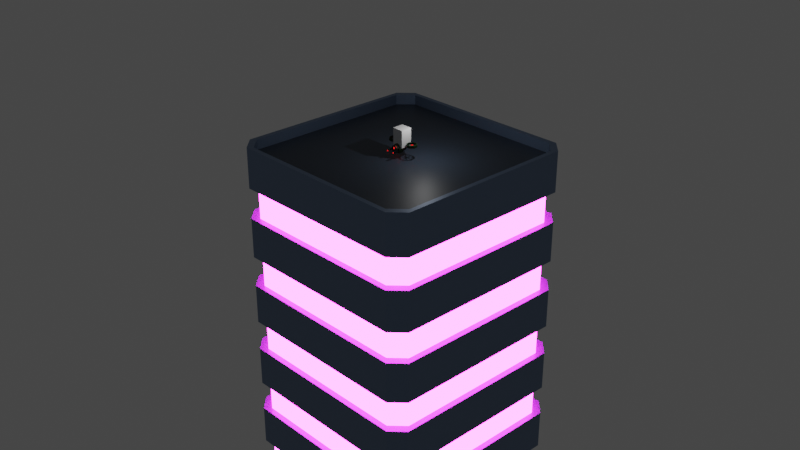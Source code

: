 # Source: test.blend  (saved by Blender 2.91.10; exported with 4.5.12 LTS)
import bpy
from mathutils import Matrix  # noqa: F401  (used for matrix-valued properties, if any)

bpy.ops.wm.read_factory_settings(use_empty=True)
scene = bpy.context.scene
scene.name = 'Scene'

# ---- collections
col_collection = bpy.data.collections.new('Collection'); scene.collection.children.link(col_collection)

# ---- materials (node trees are filled in below, after node groups)
mat_material = bpy.data.materials.new('Material')
mat_material.alpha_threshold = 0.0
mat_material.use_transparent_shadow = False
mat_material.line_color = (0.0, 0.0, 0.0, 1.0)
mat_stone = bpy.data.materials.new('Stone')
mat_stone.use_transparent_shadow = False
mat_glass = bpy.data.materials.new('Glass')
mat_glass.use_transparent_shadow = False
mat_roof = bpy.data.materials.new('Roof')
mat_roof.use_transparent_shadow = False
mat_droneglow = bpy.data.materials.new('DroneGlow')
mat_droneglow.use_transparent_shadow = False
mat_dronemetal = bpy.data.materials.new('DroneMetal')
mat_dronemetal.use_transparent_shadow = False
mat_dronemetalb = bpy.data.materials.new('DroneMetalB')
mat_dronemetalb.use_transparent_shadow = False
mat_dronegunmetal = bpy.data.materials.new('DroneGunMetal')
mat_dronegunmetal.use_transparent_shadow = False

# ---- material node trees
mat_material.use_nodes = True; mat_material.node_tree.nodes.clear()
_N = mat_material.node_tree.nodes; _L = mat_material.node_tree.links
n0 = _N.new('ShaderNodeOutputMaterial'); n0.name = 'Material Output'; n0.location = (300, 300)
n1 = _N.new('ShaderNodeBsdfPrincipled'); n1.name = 'Principled BSDF'; n1.location = (10, 300)
n1.distribution = 'GGX'
n1.subsurface_method = 'BURLEY'
n1.inputs[2].default_value = 0.4
n1.inputs[3].default_value = 1.45
n1.inputs[27].default_value = (0.0, 0.0, 0.0, 1.0)
n1.inputs[28].default_value = 1.0
_L.new(n1.outputs[0], n0.inputs[0])
n0.is_active_output = True
mat_stone.use_nodes = True; mat_stone.node_tree.nodes.clear()
_N = mat_stone.node_tree.nodes; _L = mat_stone.node_tree.links
n0 = _N.new('ShaderNodeBsdfPrincipled'); n0.name = 'Principled BSDF'; n0.location = (10, 300)
n0.distribution = 'GGX'
n0.subsurface_method = 'BURLEY'
n0.inputs[0].default_value = (0.1949, 0.2716, 0.4046, 1.0)
n0.inputs[1].default_value = 0.608
n0.inputs[2].default_value = 0.4899
n0.inputs[3].default_value = 1.45
n0.inputs[13].default_value = 0.5101
n0.inputs[27].default_value = (0.0, 0.0, 0.0, 1.0)
n0.inputs[28].default_value = 1.0
n1 = _N.new('ShaderNodeOutputMaterial'); n1.name = 'Material Output'; n1.location = (300, 300)
_L.new(n0.outputs[0], n1.inputs[0])
n1.is_active_output = True
mat_glass.use_nodes = True; mat_glass.node_tree.nodes.clear()
_N = mat_glass.node_tree.nodes; _L = mat_glass.node_tree.links
n0 = _N.new('ShaderNodeBsdfPrincipled'); n0.name = 'Principled BSDF'; n0.location = (10, 300)
n0.distribution = 'GGX'
n0.subsurface_method = 'BURLEY'
n0.inputs[0].default_value = (0.8, 0.002369, 0.3292, 1.0)
n0.inputs[1].default_value = 0.5025
n0.inputs[2].default_value = 0.2588
n0.inputs[3].default_value = 1.45
n0.inputs[27].default_value = (0.7991, 0.02252, 0.6255, 1.0)
n0.inputs[28].default_value = 39.8
n1 = _N.new('ShaderNodeOutputMaterial'); n1.name = 'Material Output'; n1.location = (300, 300)
_L.new(n0.outputs[0], n1.inputs[0])
n1.is_active_output = True
mat_roof.use_nodes = True; mat_roof.node_tree.nodes.clear()
_N = mat_roof.node_tree.nodes; _L = mat_roof.node_tree.links
n0 = _N.new('ShaderNodeBsdfPrincipled'); n0.name = 'Principled BSDF'; n0.location = (10, 300)
n0.distribution = 'GGX'
n0.subsurface_method = 'BURLEY'
n0.inputs[0].default_value = (0.03339, 0.04904, 0.07439, 1.0)
n0.inputs[3].default_value = 1.45
n0.inputs[27].default_value = (0.0, 0.0, 0.0, 1.0)
n0.inputs[28].default_value = 1.0
n1 = _N.new('ShaderNodeOutputMaterial'); n1.name = 'Material Output'; n1.location = (300, 300)
_L.new(n0.outputs[0], n1.inputs[0])
n1.is_active_output = True
mat_droneglow.use_nodes = True; mat_droneglow.node_tree.nodes.clear()
_N = mat_droneglow.node_tree.nodes; _L = mat_droneglow.node_tree.links
n0 = _N.new('ShaderNodeBsdfPrincipled'); n0.name = 'Principled BSDF'; n0.location = (10, 300)
n0.distribution = 'GGX'
n0.subsurface_method = 'BURLEY'
n0.inputs[0].default_value = (0.5711, 0.009134, 0.009134, 1.0)
n0.inputs[3].default_value = 1.45
n0.inputs[27].default_value = (0.5725, 0.009234, 0.009234, 1.0)
n0.inputs[28].default_value = 2.6
n1 = _N.new('ShaderNodeOutputMaterial'); n1.name = 'Material Output'; n1.location = (300, 300)
_L.new(n0.outputs[0], n1.inputs[0])
n1.is_active_output = True
mat_dronemetal.use_nodes = True; mat_dronemetal.node_tree.nodes.clear()
_N = mat_dronemetal.node_tree.nodes; _L = mat_dronemetal.node_tree.links
n0 = _N.new('ShaderNodeBsdfPrincipled'); n0.name = 'Principled BSDF'; n0.location = (10, 300)
n0.distribution = 'GGX'
n0.subsurface_method = 'BURLEY'
n0.inputs[0].default_value = (0.01402, 0.03136, 0.01346, 1.0)
n0.inputs[2].default_value = 0.9095
n0.inputs[3].default_value = 1.45
n0.inputs[13].default_value = 0.0
n0.inputs[19].default_value = 0.1784
n0.inputs[27].default_value = (0.0, 0.0, 0.0, 1.0)
n0.inputs[28].default_value = 1.0
n1 = _N.new('ShaderNodeOutputMaterial'); n1.name = 'Material Output'; n1.location = (300, 300)
_L.new(n0.outputs[0], n1.inputs[0])
n1.is_active_output = True
mat_dronemetalb.use_nodes = True; mat_dronemetalb.node_tree.nodes.clear()
_N = mat_dronemetalb.node_tree.nodes; _L = mat_dronemetalb.node_tree.links
n0 = _N.new('ShaderNodeBsdfPrincipled'); n0.name = 'Principled BSDF'; n0.location = (10, 300)
n0.distribution = 'GGX'
n0.subsurface_method = 'BURLEY'
n0.inputs[0].default_value = (0.09647, 0.1217, 0.08814, 1.0)
n0.inputs[2].default_value = 0.9322
n0.inputs[3].default_value = 1.45
n0.inputs[13].default_value = 0.0
n0.inputs[27].default_value = (0.0, 0.0, 0.0, 1.0)
n0.inputs[28].default_value = 1.0
n1 = _N.new('ShaderNodeOutputMaterial'); n1.name = 'Material Output'; n1.location = (300, 300)
_L.new(n0.outputs[0], n1.inputs[0])
n1.is_active_output = True
mat_dronegunmetal.use_nodes = True; mat_dronegunmetal.node_tree.nodes.clear()
_N = mat_dronegunmetal.node_tree.nodes; _L = mat_dronegunmetal.node_tree.links
n0 = _N.new('ShaderNodeBsdfPrincipled'); n0.name = 'Principled BSDF'; n0.location = (10, 300)
n0.distribution = 'GGX'
n0.subsurface_method = 'BURLEY'
n0.inputs[0].default_value = (0.05323, 0.05323, 0.05323, 1.0)
n0.inputs[1].default_value = 0.8844
n0.inputs[2].default_value = 0.1432
n0.inputs[3].default_value = 1.45
n0.inputs[13].default_value = 0.7312
n0.inputs[19].default_value = 0.1646
n0.inputs[27].default_value = (0.0, 0.0, 0.0, 1.0)
n0.inputs[28].default_value = 1.0
n1 = _N.new('ShaderNodeOutputMaterial'); n1.name = 'Material Output'; n1.location = (300, 300)
_L.new(n0.outputs[0], n1.inputs[0])
n1.is_active_output = True

# ---- world
world_world = bpy.data.worlds.new('World'); scene.world = world_world
world_world.use_nodes = True; world_world.node_tree.nodes.clear()
_N = world_world.node_tree.nodes; _L = world_world.node_tree.links
n0 = _N.new('ShaderNodeOutputWorld'); n0.name = 'World Output'; n0.location = (300, 300)
n1 = _N.new('ShaderNodeBackground'); n1.name = 'Background'; n1.location = (10, 300)
n1.inputs[0].default_value = (0.05088, 0.05088, 0.05088, 1.0)
_L.new(n1.outputs[0], n0.inputs[0])
n0.is_active_output = True
world_world.color = (0.05088, 0.05088, 0.05088)
world_world.use_sun_shadow = False
world_world.sun_shadow_jitter_overblur = 0.0

# ---- cameras
cam_camera = bpy.data.cameras.new('Camera')
cam_camera.ortho_scale = 7.314

# ---- lights
light_light = bpy.data.lights.new('Light', 'POINT')
light_light.transmission_factor = 0.0
light_light.energy = 1000.0
light_light.shadow_soft_size = 0.1
light_light.shadow_maximum_resolution = 0.006
light_light.use_absolute_resolution = True

# ---- meshes
me_cube = bpy.data.meshes.new('Cube')
me_cube.from_pydata([(1.0, 1.0, 3.0), (1.0, 1.0, 0.0), (1.0, -1.0, 3.0), (1.0, -1.0, 0.0), (-1.0, 1.0, 3.0), (-1.0, 1.0, 0.0), (-1.0, -1.0, 3.0), (-1.0, -1.0, 0.0)], [], [(0, 4, 6, 2), (3, 2, 6, 7), (7, 6, 4, 5), (5, 1, 3, 7), (1, 0, 2, 3), (5, 4, 0, 1)])
_uv = me_cube.uv_layers.new(name='UVMap')
_uv.uv.foreach_set('vector', [0.625, 0.5, 0.875, 0.5, 0.875, 0.75, 0.625, 0.75, 0.375, 0.75, 0.625, 0.75, 0.625, 1.0, 0.375, 1.0, 0.375, 0.0, 0.625, 0.0, 0.625, 0.25, 0.375, 0.25, 0.125, 0.5, 0.375, 0.5, 0.375, 0.75, 0.125, 0.75, 0.375, 0.5, 0.625, 0.5, 0.625, 0.75, 0.375, 0.75, 0.375, 0.25, 0.625, 0.25, 0.625, 0.5, 0.375, 0.5])
me_cube.materials.append(mat_material)
me_cube.use_remesh_preserve_volume = False
me_cube.use_remesh_preserve_attributes = False
me_cube.use_mirror_vertex_groups = False
me_cube.update()
me_plane = bpy.data.meshes.new('Plane')
me_plane.from_pydata([(-18.7, -16.29, 0.0), (-16.29, -18.7, 0.0), (18.7, -16.29, 0.0), (16.29, -18.7, 0.0), (-18.7, 16.29, 0.0), (-16.29, 18.7, 0.0), (18.7, 16.29, 0.0), (16.29, 18.7, 0.0), (-18.7, -16.31, -75.68), (-16.31, -18.7, -75.68), (16.31, -18.7, -75.68), (18.7, -16.31, -75.68), (-16.31, 18.7, -75.68), (-18.7, 16.31, -75.68), (18.7, 16.31, -75.68), (16.31, 18.7, -75.68), (-15.49, 17.89, 0.0), (-17.89, 15.49, 0.0), (-17.89, -15.49, 0.0), (-15.49, -17.89, 0.0), (15.49, -17.89, 0.0), (17.89, -15.49, 0.0), (17.89, 15.49, 0.0), (15.49, 17.89, 0.0), (-17.89, 15.5, -1.799), (-15.5, 17.89, -1.799), (-15.5, -17.89, -1.799), (-17.89, -15.5, -1.799), (17.89, -15.5, -1.799), (15.5, -17.89, -1.799), (15.5, 17.89, -1.799), (17.89, 15.5, -1.799), (-16.27, 18.7, -12.61), (-18.7, 16.27, -12.61), (-16.26, 18.7, -25.23), (-18.7, 16.26, -25.23), (-16.26, 18.7, -37.84), (-18.7, 16.26, -37.84), (-16.27, 18.7, -50.45), (-18.7, 16.27, -50.45), (-18.7, 16.28, -57.64), (-16.28, 18.7, -57.64), (16.28, 18.7, -57.64), (18.7, 16.28, -57.64), (16.26, 18.7, -45.03), (18.7, 16.26, -45.03), (16.26, 18.7, -32.41), (18.7, 16.26, -32.41), (16.27, 18.7, -19.8), (18.7, 16.27, -19.8), (18.7, 16.27, -12.61), (16.27, 18.7, -12.61), (16.27, -18.7, -12.61), (18.7, -16.27, -12.61), (16.26, -18.7, -25.23), (18.7, -16.26, -25.23), (16.26, -18.7, -37.84), (18.7, -16.26, -37.84), (16.27, -18.7, -50.45), (18.7, -16.27, -50.45), (18.7, -16.28, -57.64), (16.28, -18.7, -57.64), (-16.28, -18.7, -57.64), (-18.7, -16.28, -57.64), (-16.26, -18.7, -45.03), (-18.7, -16.26, -45.03), (-16.26, -18.7, -32.41), (-18.7, -16.26, -32.41), (-16.27, -18.7, -19.8), (-18.7, -16.27, -19.8), (-18.7, -16.27, -12.61), (-16.27, -18.7, -12.61), (-16.28, -18.7, -7.185), (-18.7, -16.28, -7.185), (-18.7, 16.28, -7.185), (-16.28, 18.7, -7.185), (-18.7, -16.26, -25.23), (-16.26, -18.7, -25.23), (-18.7, 16.27, -19.8), (-16.27, 18.7, -19.8), (-18.7, -16.26, -37.84), (-16.26, -18.7, -37.84), (-18.7, 16.26, -32.41), (-16.26, 18.7, -32.41), (-18.7, -16.27, -50.45), (-16.27, -18.7, -50.45), (-18.7, 16.26, -45.03), (-16.26, 18.7, -45.03), (-18.7, -16.3, -63.07), (-16.3, -18.7, -63.07), (-16.3, 18.7, -63.07), (-18.7, 16.3, -63.07), (16.28, 18.7, -7.185), (18.7, 16.28, -7.185), (18.7, -16.28, -7.185), (16.28, -18.7, -7.185), (18.7, 16.26, -25.23), (16.26, 18.7, -25.23), (18.7, -16.27, -19.8), (16.27, -18.7, -19.8), (18.7, 16.26, -37.84), (16.26, 18.7, -37.84), (18.7, -16.26, -32.41), (16.26, -18.7, -32.41), (18.7, 16.27, -50.45), (16.27, 18.7, -50.45), (18.7, -16.26, -45.03), (16.26, -18.7, -45.03), (18.7, 16.3, -63.07), (16.3, 18.7, -63.07), (16.3, -18.7, -63.07), (18.7, -16.3, -63.07), (-17.64, -15.22, -7.185), (-15.22, -17.64, -7.185), (-15.22, 17.64, -7.185), (-17.64, 15.22, -7.185), (-17.64, -15.2, -19.8), (-15.2, -17.64, -19.8), (-15.2, 17.64, -19.8), (-17.64, 15.2, -19.8), (-17.64, -15.2, -32.41), (-15.2, -17.64, -32.41), (-17.64, 15.2, -32.41), (-15.2, 17.64, -32.41), (-17.64, -15.21, -45.03), (-15.21, -17.64, -45.03), (-17.64, 15.21, -45.03), (-15.21, 17.64, -45.03), (-17.64, -15.23, -63.07), (-15.23, -17.64, -63.07), (-15.23, 17.64, -63.07), (-17.64, 15.23, -63.07), (15.22, 17.64, -7.185), (17.64, 15.22, -7.185), (17.64, -15.22, -7.185), (15.22, -17.64, -7.185), (15.2, 17.64, -19.8), (17.64, 15.2, -19.8), (17.64, -15.2, -19.8), (15.2, -17.64, -19.8), (15.2, 17.64, -32.41), (17.64, 15.2, -32.41), (17.64, -15.2, -32.41), (15.2, -17.64, -32.41), (15.21, 17.64, -45.03), (17.64, 15.21, -45.03), (15.21, -17.64, -45.03), (17.64, -15.21, -45.03), (17.64, 15.23, -63.07), (15.23, 17.64, -63.07), (17.64, -15.23, -63.07), (15.23, -17.64, -63.07), (-17.64, -15.21, -12.61), (-15.21, -17.64, -12.61), (-15.21, 17.64, -12.61), (-17.64, 15.21, -12.61), (17.64, -15.21, -12.61), (15.21, -17.64, -12.61), (15.21, 17.64, -12.61), (17.64, 15.21, -12.61), (-15.2, -17.64, -25.23), (-17.64, -15.2, -25.23), (-17.64, 15.2, -25.23), (-15.2, 17.64, -25.23), (17.64, -15.2, -25.23), (15.2, -17.64, -25.23), (15.2, 17.64, -25.23), (17.64, 15.2, -25.23), (-15.2, -17.64, -37.84), (-17.64, -15.2, -37.84), (-17.64, 15.2, -37.84), (-15.2, 17.64, -37.84), (17.64, -15.2, -37.84), (15.2, -17.64, -37.84), (15.2, 17.64, -37.84), (17.64, 15.2, -37.84), (-15.21, -17.64, -50.45), (-17.64, -15.21, -50.45), (-15.21, 17.64, -50.45), (-17.64, 15.21, -50.45), (17.64, -15.21, -50.45), (15.21, -17.64, -50.45), (17.64, 15.21, -50.45), (15.21, 17.64, -50.45), (-15.22, -17.64, -57.64), (-17.64, -15.22, -57.64), (-17.64, 15.22, -57.64), (-15.22, 17.64, -57.64), (17.64, -15.22, -57.64), (15.22, -17.64, -57.64), (15.22, 17.64, -57.64), (17.64, 15.22, -57.64)], [], [(91, 13, 8, 88), (89, 9, 10, 110), (18, 27, 24, 17), (111, 11, 14, 108), (109, 15, 12, 90), (8, 13, 12, 15, 14, 11, 10, 9), (26, 29, 28, 31, 30, 25, 24, 27), (0, 18, 17, 4), (7, 92, 75, 5), (1, 72, 95, 3), (51, 48, 79, 32), (16, 25, 30, 23), (20, 29, 26, 19), (22, 31, 28, 21), (3, 20, 19, 1), (32, 154, 158, 51), (34, 163, 166, 97), (36, 171, 174, 101), (38, 178, 183, 105), (6, 22, 21, 2), (48, 136, 118, 79), (46, 140, 123, 83), (44, 144, 127, 87), (60, 188, 191, 43), (2, 94, 93, 6), (52, 157, 153, 71), (54, 165, 160, 77), (56, 173, 168, 81), (58, 181, 176, 85), (5, 16, 23, 7), (33, 78, 69, 70), (35, 82, 67, 76), (37, 86, 65, 80), (39, 40, 63, 84), (92, 132, 114, 75), (101, 44, 87, 36), (81, 64, 107, 56), (155, 152, 112, 115), (70, 152, 155, 33), (71, 68, 99, 52), (55, 102, 47, 96), (77, 66, 103, 54), (59, 60, 43, 104), (53, 98, 49, 50), (97, 46, 83, 34), (86, 126, 124, 65), (50, 159, 156, 53), (94, 134, 133, 93), (42, 190, 187, 41), (108, 148, 150, 111), (106, 147, 145, 45), (84, 177, 179, 39), (110, 151, 129, 89), (102, 142, 141, 47), (153, 157, 135, 113), (160, 165, 139, 117), (168, 173, 143, 121), (176, 181, 146, 125), (189, 184, 129, 151), (164, 167, 137, 138), (172, 175, 141, 142), (180, 182, 145, 147), (191, 188, 150, 148), (158, 154, 114, 132), (166, 163, 118, 136), (174, 171, 123, 140), (183, 178, 127, 144), (187, 190, 149, 130), (162, 161, 116, 119), (170, 169, 120, 122), (179, 177, 124, 126), (185, 186, 131, 128), (156, 159, 133, 134), (85, 62, 61, 58), (96, 167, 164, 55), (74, 115, 112, 73), (62, 184, 189, 61), (76, 161, 162, 35), (78, 119, 116, 69), (57, 106, 45, 100), (105, 42, 41, 38), (82, 122, 120, 67), (72, 113, 135, 95), (100, 175, 172, 57), (90, 130, 149, 109), (68, 117, 139, 99), (80, 169, 170, 37), (88, 128, 131, 91), (66, 121, 143, 103), (40, 186, 185, 63), (98, 138, 137, 49), (64, 125, 146, 107), (104, 182, 180, 59), (91, 90, 12, 13), (93, 92, 7, 6), (111, 110, 10, 11), (73, 72, 1, 0), (6, 7, 23, 22), (17, 16, 5, 4), (0, 1, 19, 18), (21, 20, 3, 2), (20, 21, 28, 29), (30, 31, 22, 23), (16, 17, 24, 25), (26, 27, 18, 19), (4, 5, 75, 74), (33, 32, 79, 78), (35, 34, 83, 82), (37, 36, 87, 86), (39, 38, 41, 40), (14, 15, 109, 108), (43, 42, 105, 104), (45, 44, 101, 100), (47, 46, 97, 96), (49, 48, 51, 50), (2, 3, 95, 94), (53, 52, 99, 98), (55, 54, 103, 102), (57, 56, 107, 106), (59, 58, 61, 60), (8, 9, 89, 88), (63, 62, 85, 84), (65, 64, 81, 80), (67, 66, 77, 76), (69, 68, 71, 70), (191, 190, 42, 43), (143, 142, 102, 103), (153, 152, 70, 71), (32, 33, 155, 154), (60, 61, 189, 188), (139, 138, 98, 99), (48, 49, 137, 136), (108, 109, 149, 148), (187, 186, 40, 41), (62, 63, 185, 184), (135, 134, 94, 95), (92, 93, 133, 132), (145, 144, 44, 45), (86, 87, 127, 126), (179, 178, 38, 39), (104, 105, 183, 182), (129, 128, 88, 89), (90, 91, 131, 130), (141, 140, 46, 47), (82, 83, 123, 122), (154, 155, 115, 114), (113, 112, 152, 153), (163, 162, 119, 118), (117, 116, 161, 160), (171, 170, 122, 123), (121, 120, 169, 168), (178, 179, 126, 127), (125, 124, 177, 176), (184, 185, 128, 129), (130, 131, 186, 187), (157, 156, 134, 135), (132, 133, 159, 158), (165, 164, 138, 139), (136, 137, 167, 166), (173, 172, 142, 143), (140, 141, 175, 174), (181, 180, 147, 146), (144, 145, 182, 183), (190, 191, 148, 149), (151, 150, 188, 189), (156, 157, 52, 53), (146, 147, 106, 107), (158, 159, 50, 51), (110, 111, 150, 151), (54, 55, 164, 165), (166, 167, 96, 97), (34, 35, 162, 163), (160, 161, 76, 77), (112, 113, 72, 73), (56, 57, 172, 173), (174, 175, 100, 101), (116, 117, 68, 69), (58, 59, 180, 181), (120, 121, 66, 67), (36, 37, 170, 171), (168, 169, 80, 81), (124, 125, 64, 65), (114, 115, 74, 75), (118, 119, 78, 79), (176, 177, 84, 85), (4, 74, 73, 0)])
me_plane.polygons.foreach_set('material_index', [0, 0, 0, 0, 0, 0, 2, 0, 0, 0, 0, 0, 0, 0, 0, 0, 0, 0, 0, 0, 0, 0, 0, 0, 0, 0, 0, 0, 0, 0, 0, 0, 0, 0, 0, 0, 0, 1, 0, 0, 0, 0, 0, 0, 0, 0, 0, 0, 0, 0, 0, 0, 0, 0, 1, 1, 1, 1, 1, 1, 1, 1, 1, 1, 1, 1, 1, 1, 1, 1, 1, 1, 1, 0, 0, 0, 0, 0, 0, 0, 0, 0, 0, 0, 0, 0, 0, 0, 0, 0, 0, 0, 0, 0, 0, 0, 0, 0, 0, 0, 0, 0, 0, 0, 0, 0, 0, 0, 0, 0, 0, 0, 0, 0, 0, 0, 0, 0, 0, 0, 0, 0, 0, 0, 0, 0, 0, 0, 0, 0, 0, 0, 0, 0, 0, 0, 0, 0, 0, 0, 0, 0, 0, 0, 0, 1, 1, 1, 1, 1, 1, 1, 1, 1, 1, 1, 1, 1, 1, 1, 1, 1, 1, 1, 1, 0, 0, 0, 0, 0, 0, 0, 0, 0, 0, 0, 0, 0, 0, 0, 0, 0, 0, 0, 0, 0])
_uv = me_plane.uv_layers.new(name='UVMap')
_uv.uv.foreach_set('vector', [0.0, 0.9359, 0.0, 0.9361, 0.0, 0.06388, 0.0, 0.06414, 0.06414, 0.0, 0.06388, 0.0, 0.9361, 0.0, 0.9359, 0.0, 0.0, 0.06706, 0.0, 0.06679, 0.0, 0.9332, 0.0, 0.9329, 1.0, 0.06414, 1.0, 0.06388, 1.0, 0.9361, 1.0, 0.9359, 0.9359, 1.0, 0.9361, 1.0, 0.06388, 1.0, 0.06414, 1.0, 0.0, 0.06388, 0.0, 0.9361, 0.06388, 1.0, 0.9361, 1.0, 1.0, 0.9361, 1.0, 0.06388, 0.9361, 0.0, 0.06388, 0.0, 0.06679, 0.0, 0.9332, 0.0, 1.0, 0.06679, 1.0, 0.9332, 0.9332, 1.0, 0.06679, 1.0, 0.0, 0.9332, 0.0, 0.06679, 0.0, 0.06452, 0.0, 0.06706, 0.0, 0.9329, 0.0, 0.9355, 0.9355, 1.0, 0.9353, 1.0, 0.06466, 1.0, 0.06452, 1.0, 0.06452, 0.0, 0.06466, 0.0, 0.9353, 0.0, 0.9355, 0.0, 0.9349, 1.0, 0.9349, 1.0, 0.0651, 1.0, 0.06506, 1.0, 0.06706, 1.0, 0.06679, 1.0, 0.9332, 1.0, 0.9329, 1.0, 0.9329, 0.0, 0.9332, 0.0, 0.06679, 0.0, 0.06706, 0.0, 1.0, 0.9329, 1.0, 0.9332, 1.0, 0.06679, 1.0, 0.06706, 0.9355, 0.0, 0.9329, 0.0, 0.06706, 0.0, 0.06452, 0.0, 0.06506, 1.0, 0.06885, 1.0, 0.9312, 1.0, 0.9349, 1.0, 0.0652, 1.0, 0.06909, 1.0, 0.9309, 1.0, 0.9348, 1.0, 0.06518, 1.0, 0.06912, 1.0, 0.9309, 1.0, 0.9348, 1.0, 0.06495, 1.0, 0.06897, 1.0, 0.931, 1.0, 0.9351, 1.0, 1.0, 0.9355, 1.0, 0.9329, 1.0, 0.06706, 1.0, 0.06452, 0.9349, 1.0, 0.9309, 1.0, 0.06907, 1.0, 0.0651, 1.0, 0.9348, 1.0, 0.9309, 1.0, 0.06913, 1.0, 0.06521, 1.0, 0.9348, 1.0, 0.931, 1.0, 0.06901, 1.0, 0.06516, 1.0, 1.0, 0.06487, 1.0, 0.06855, 1.0, 0.9315, 1.0, 0.9351, 1.0, 0.06452, 1.0, 0.06466, 1.0, 0.9353, 1.0, 0.9355, 0.9349, 0.0, 0.9312, 0.0, 0.06885, 0.0, 0.06506, 0.0, 0.9348, 0.0, 0.9309, 0.0, 0.06909, 0.0, 0.0652, 0.0, 0.9348, 0.0, 0.9309, 0.0, 0.06912, 0.0, 0.06518, 0.0, 0.9351, 0.0, 0.931, 0.0, 0.06897, 0.0, 0.06495, 0.0, 0.06452, 1.0, 0.06706, 1.0, 0.9329, 1.0, 0.9355, 1.0, 0.0, 0.9349, 0.0, 0.9349, 0.0, 0.0651, 0.0, 0.06506, 0.0, 0.9348, 0.0, 0.9348, 0.0, 0.06521, 0.0, 0.0652, 0.0, 0.9348, 0.0, 0.9348, 0.0, 0.06516, 0.0, 0.06518, 0.0, 0.9351, 0.0, 0.9351, 0.0, 0.06487, 0.0, 0.06495, 0.9353, 1.0, 0.9312, 1.0, 0.06877, 1.0, 0.06466, 1.0, 0.9348, 1.0, 0.9348, 1.0, 0.06516, 1.0, 0.06518, 1.0, 0.06518, 0.0, 0.06516, 0.0, 0.9348, 0.0, 0.9348, 0.0, 0.0, 0.9312, 0.0, 0.06885, 0.0, 0.06877, 0.0, 0.9312, 0.0, 0.06506, 0.0, 0.06885, 0.0, 0.9312, 0.0, 0.9349, 0.06506, 0.0, 0.0651, 0.0, 0.9349, 0.0, 0.9349, 0.0, 1.0, 0.0652, 1.0, 0.06521, 1.0, 0.9348, 1.0, 0.9348, 0.0652, 0.0, 0.06521, 0.0, 0.9348, 0.0, 0.9348, 0.0, 1.0, 0.06495, 1.0, 0.06487, 1.0, 0.9351, 1.0, 0.9351, 1.0, 0.06506, 1.0, 0.0651, 1.0, 0.9349, 1.0, 0.9349, 0.9348, 1.0, 0.9348, 1.0, 0.06521, 1.0, 0.0652, 1.0, 0.0, 0.9348, 0.0, 0.931, 0.0, 0.06901, 0.0, 0.06516, 1.0, 0.9349, 1.0, 0.9312, 1.0, 0.06885, 1.0, 0.06506, 1.0, 0.06466, 1.0, 0.06877, 1.0, 0.9312, 1.0, 0.9353, 0.9351, 1.0, 0.9315, 1.0, 0.06855, 1.0, 0.06487, 1.0, 1.0, 0.9359, 1.0, 0.9316, 1.0, 0.0684, 1.0, 0.06414, 1.0, 0.06516, 1.0, 0.06901, 1.0, 0.931, 1.0, 0.9348, 0.0, 0.06495, 0.0, 0.06897, 0.0, 0.931, 0.0, 0.9351, 0.9359, 0.0, 0.9316, 0.0, 0.0684, 0.0, 0.06414, 0.0, 1.0, 0.06521, 1.0, 0.06913, 1.0, 0.9309, 1.0, 0.9348, 0.06885, 0.0, 0.9312, 0.0, 0.9312, 0.0, 0.06877, 0.0, 0.06909, 0.0, 0.9309, 0.0, 0.9309, 0.0, 0.06907, 0.0, 0.06912, 0.0, 0.9309, 0.0, 0.9309, 0.0, 0.06913, 0.0, 0.06897, 0.0, 0.931, 0.0, 0.931, 0.0, 0.06901, 0.0, 0.9315, 0.0, 0.06855, 0.0, 0.0684, 0.0, 0.9316, 0.0, 1.0, 0.06909, 1.0, 0.9309, 1.0, 0.9309, 1.0, 0.06907, 1.0, 0.06912, 1.0, 0.9309, 1.0, 0.9309, 1.0, 0.06913, 1.0, 0.06897, 1.0, 0.931, 1.0, 0.931, 1.0, 0.06901, 1.0, 0.9315, 1.0, 0.06855, 1.0, 0.0684, 1.0, 0.9316, 0.9312, 1.0, 0.06885, 1.0, 0.06877, 1.0, 0.9312, 1.0, 0.9309, 1.0, 0.06909, 1.0, 0.06907, 1.0, 0.9309, 1.0, 0.9309, 1.0, 0.06912, 1.0, 0.06913, 1.0, 0.9309, 1.0, 0.931, 1.0, 0.06897, 1.0, 0.06901, 1.0, 0.931, 1.0, 0.06855, 1.0, 0.9315, 1.0, 0.9316, 1.0, 0.0684, 1.0, 0.0, 0.9309, 0.0, 0.06909, 0.0, 0.06907, 0.0, 0.9309, 0.0, 0.9309, 0.0, 0.06912, 0.0, 0.06913, 0.0, 0.9309, 0.0, 0.931, 0.0, 0.06897, 0.0, 0.06901, 0.0, 0.931, 0.0, 0.06855, 0.0, 0.9315, 0.0, 0.9316, 0.0, 0.0684, 1.0, 0.06885, 1.0, 0.9312, 1.0, 0.9312, 1.0, 0.06877, 0.06495, 0.0, 0.06487, 0.0, 0.9351, 0.0, 0.9351, 0.0, 1.0, 0.9348, 1.0, 0.9309, 1.0, 0.06909, 1.0, 0.0652, 0.0, 0.9353, 0.0, 0.9312, 0.0, 0.06877, 0.0, 0.06466, 0.06487, 0.0, 0.06855, 0.0, 0.9315, 0.0, 0.9351, 0.0, 0.0, 0.0652, 0.0, 0.06909, 0.0, 0.9309, 0.0, 0.9348, 0.0, 0.9349, 0.0, 0.9309, 0.0, 0.06907, 0.0, 0.0651, 1.0, 0.06518, 1.0, 0.06516, 1.0, 0.9348, 1.0, 0.9348, 0.9351, 1.0, 0.9351, 1.0, 0.06487, 1.0, 0.06495, 1.0, 0.0, 0.9348, 0.0, 0.9309, 0.0, 0.06913, 0.0, 0.06521, 0.06466, 0.0, 0.06877, 0.0, 0.9312, 0.0, 0.9353, 0.0, 1.0, 0.9348, 1.0, 0.9309, 1.0, 0.06912, 1.0, 0.06518, 0.06414, 1.0, 0.0684, 1.0, 0.9316, 1.0, 0.9359, 1.0, 0.0651, 0.0, 0.06907, 0.0, 0.9309, 0.0, 0.9349, 0.0, 0.0, 0.06518, 0.0, 0.06912, 0.0, 0.9309, 0.0, 0.9348, 0.0, 0.06414, 0.0, 0.0684, 0.0, 0.9316, 0.0, 0.9359, 0.06521, 0.0, 0.06913, 0.0, 0.9309, 0.0, 0.9348, 0.0, 0.0, 0.9351, 0.0, 0.9315, 0.0, 0.06855, 0.0, 0.06487, 1.0, 0.0651, 1.0, 0.06907, 1.0, 0.9309, 1.0, 0.9349, 0.06516, 0.0, 0.06901, 0.0, 0.931, 0.0, 0.9348, 0.0, 1.0, 0.9351, 1.0, 0.931, 1.0, 0.06897, 1.0, 0.06495, 0.0, 0.9359, 0.06414, 1.0, 0.06388, 1.0, 0.0, 0.9361, 1.0, 0.9353, 0.9353, 1.0, 0.9355, 1.0, 1.0, 0.9355, 1.0, 0.06414, 0.9359, 0.0, 0.9361, 0.0, 1.0, 0.06388, 0.0, 0.06466, 0.06466, 0.0, 0.06452, 0.0, 0.0, 0.06452, 1.0, 0.9355, 0.9355, 1.0, 0.9329, 1.0, 1.0, 0.9329, 0.0, 0.9329, 0.06706, 1.0, 0.06452, 1.0, 0.0, 0.9355, 0.0, 0.06452, 0.06452, 0.0, 0.06706, 0.0, 0.0, 0.06706, 1.0, 0.06706, 0.9329, 0.0, 0.9355, 0.0, 1.0, 0.06452, 0.9329, 0.0, 1.0, 0.06706, 1.0, 0.06679, 0.9332, 0.0, 0.9332, 1.0, 1.0, 0.9332, 1.0, 0.9329, 0.9329, 1.0, 0.06706, 1.0, 0.0, 0.9329, 0.0, 0.9332, 0.06679, 1.0, 0.06679, 0.0, 0.0, 0.06679, 0.0, 0.06706, 0.06706, 0.0, 0.0, 0.9355, 0.06452, 1.0, 0.06466, 1.0, 0.0, 0.9353, 0.0, 0.9349, 0.06506, 1.0, 0.0651, 1.0, 0.0, 0.9349, 0.0, 0.9348, 0.0652, 1.0, 0.06521, 1.0, 0.0, 0.9348, 0.0, 0.9348, 0.06518, 1.0, 0.06516, 1.0, 0.0, 0.9348, 0.0, 0.9351, 0.06495, 1.0, 0.06487, 1.0, 0.0, 0.9351, 1.0, 0.9361, 0.9361, 1.0, 0.9359, 1.0, 1.0, 0.9359, 1.0, 0.9351, 0.9351, 1.0, 0.9351, 1.0, 1.0, 0.9351, 1.0, 0.9348, 0.9348, 1.0, 0.9348, 1.0, 1.0, 0.9348, 1.0, 0.9348, 0.9348, 1.0, 0.9348, 1.0, 1.0, 0.9348, 1.0, 0.9349, 0.9349, 1.0, 0.9349, 1.0, 1.0, 0.9349, 1.0, 0.06452, 0.9355, 0.0, 0.9353, 0.0, 1.0, 0.06466, 1.0, 0.06506, 0.9349, 0.0, 0.9349, 0.0, 1.0, 0.0651, 1.0, 0.0652, 0.9348, 0.0, 0.9348, 0.0, 1.0, 0.06521, 1.0, 0.06518, 0.9348, 0.0, 0.9348, 0.0, 1.0, 0.06516, 1.0, 0.06495, 0.9351, 0.0, 0.9351, 0.0, 1.0, 0.06487, 0.0, 0.06388, 0.06388, 0.0, 0.06414, 0.0, 0.0, 0.06414, 0.0, 0.06487, 0.06487, 0.0, 0.06495, 0.0, 0.0, 0.06495, 0.0, 0.06516, 0.06516, 0.0, 0.06518, 0.0, 0.0, 0.06518, 0.0, 0.06521, 0.06521, 0.0, 0.0652, 0.0, 0.0, 0.0652, 0.0, 0.0651, 0.0651, 0.0, 0.06506, 0.0, 0.0, 0.06506, 1.0, 0.9315, 0.9315, 1.0, 0.9351, 1.0, 1.0, 0.9351, 0.9309, 0.0, 1.0, 0.06913, 1.0, 0.06521, 0.9348, 0.0, 0.06885, 0.0, 0.0, 0.06885, 0.0, 0.06506, 0.06506, 0.0, 0.06506, 1.0, 0.0, 0.9349, 0.0, 0.9312, 0.06885, 1.0, 1.0, 0.06487, 0.9351, 0.0, 0.9315, 0.0, 1.0, 0.06855, 0.9309, 0.0, 1.0, 0.06907, 1.0, 0.0651, 0.9349, 0.0, 0.9349, 1.0, 1.0, 0.9349, 1.0, 0.9309, 0.9309, 1.0, 1.0, 0.9359, 0.9359, 1.0, 0.9316, 1.0, 1.0, 0.9316, 0.06855, 1.0, 0.0, 0.9315, 0.0, 0.9351, 0.06487, 1.0, 0.06487, 0.0, 0.0, 0.06487, 0.0, 0.06855, 0.06855, 0.0, 0.9312, 0.0, 1.0, 0.06877, 1.0, 0.06466, 0.9353, 0.0, 0.9353, 1.0, 1.0, 0.9353, 1.0, 0.9312, 0.9312, 1.0, 1.0, 0.931, 0.931, 1.0, 0.9348, 1.0, 1.0, 0.9348, 0.0, 0.9348, 0.06516, 1.0, 0.06901, 1.0, 0.0, 0.931, 0.0, 0.931, 0.06897, 1.0, 0.06495, 1.0, 0.0, 0.9351, 1.0, 0.9351, 0.9351, 1.0, 0.931, 1.0, 1.0, 0.931, 0.0684, 0.0, 0.0, 0.0684, 0.0, 0.06414, 0.06414, 0.0, 0.06414, 1.0, 0.0, 0.9359, 0.0, 0.9316, 0.0684, 1.0, 1.0, 0.9309, 0.9309, 1.0, 0.9348, 1.0, 1.0, 0.9348, 0.0, 0.9348, 0.06521, 1.0, 0.06913, 1.0, 0.0, 0.9309, 0.06885, 1.0, 0.0, 0.9312, 0.0, 0.9312, 0.06877, 1.0, 0.06877, 0.0, 0.0, 0.06877, 0.0, 0.06885, 0.06885, 0.0, 0.06909, 1.0, 0.0, 0.9309, 0.0, 0.9309, 0.06907, 1.0, 0.06907, 0.0, 0.0, 0.06907, 0.0, 0.06909, 0.06909, 0.0, 0.06912, 1.0, 0.0, 0.9309, 0.0, 0.9309, 0.06913, 1.0, 0.06913, 0.0, 0.0, 0.06913, 0.0, 0.06912, 0.06912, 0.0, 0.06897, 1.0, 0.0, 0.931, 0.0, 0.931, 0.06901, 1.0, 0.06901, 0.0, 0.0, 0.06901, 0.0, 0.06897, 0.06897, 0.0, 0.06855, 0.0, 0.0, 0.06855, 0.0, 0.0684, 0.0684, 0.0, 0.0684, 1.0, 0.0, 0.9316, 0.0, 0.9315, 0.06855, 1.0, 0.9312, 0.0, 1.0, 0.06885, 1.0, 0.06877, 0.9312, 0.0, 0.9312, 1.0, 1.0, 0.9312, 1.0, 0.9312, 0.9312, 1.0, 0.9309, 0.0, 1.0, 0.06909, 1.0, 0.06907, 0.9309, 0.0, 0.9309, 1.0, 1.0, 0.9309, 1.0, 0.9309, 0.9309, 1.0, 0.9309, 0.0, 1.0, 0.06912, 1.0, 0.06913, 0.9309, 0.0, 0.9309, 1.0, 1.0, 0.9309, 1.0, 0.9309, 0.9309, 1.0, 0.931, 0.0, 1.0, 0.06897, 1.0, 0.06901, 0.931, 0.0, 0.931, 1.0, 1.0, 0.931, 1.0, 0.931, 0.931, 1.0, 0.9315, 1.0, 1.0, 0.9315, 1.0, 0.9316, 0.9316, 1.0, 0.9316, 0.0, 1.0, 0.0684, 1.0, 0.06855, 0.9315, 0.0, 1.0, 0.06885, 0.9312, 0.0, 0.9349, 0.0, 1.0, 0.06506, 0.931, 0.0, 1.0, 0.06901, 1.0, 0.06516, 0.9348, 0.0, 0.9312, 1.0, 1.0, 0.9312, 1.0, 0.9349, 0.9349, 1.0, 0.9359, 0.0, 1.0, 0.06414, 1.0, 0.0684, 0.9316, 0.0, 0.9348, 0.0, 1.0, 0.0652, 1.0, 0.06909, 0.9309, 0.0, 0.9309, 1.0, 1.0, 0.9309, 1.0, 0.9348, 0.9348, 1.0, 0.0652, 1.0, 0.0, 0.9348, 0.0, 0.9309, 0.06909, 1.0, 0.06909, 0.0, 0.0, 0.06909, 0.0, 0.0652, 0.0652, 0.0, 0.0, 0.06877, 0.06877, 0.0, 0.06466, 0.0, 0.0, 0.06466, 0.9348, 0.0, 1.0, 0.06518, 1.0, 0.06912, 0.9309, 0.0, 0.9309, 1.0, 1.0, 0.9309, 1.0, 0.9348, 0.9348, 1.0, 0.0, 0.06907, 0.06907, 0.0, 0.0651, 0.0, 0.0, 0.0651, 0.9351, 0.0, 1.0, 0.06495, 1.0, 0.06897, 0.931, 0.0, 0.0, 0.06913, 0.06913, 0.0, 0.06521, 0.0, 0.0, 0.06521, 0.06518, 1.0, 0.0, 0.9348, 0.0, 0.9309, 0.06912, 1.0, 0.06912, 0.0, 0.0, 0.06912, 0.0, 0.06518, 0.06518, 0.0, 0.0, 0.06901, 0.06901, 0.0, 0.06516, 0.0, 0.0, 0.06516, 0.06877, 1.0, 0.0, 0.9312, 0.0, 0.9353, 0.06466, 1.0, 0.06907, 1.0, 0.0, 0.9309, 0.0, 0.9349, 0.0651, 1.0, 0.06897, 0.0, 0.0, 0.06897, 0.0, 0.06495, 0.06495, 0.0, 0.0, 0.9355, 0.0, 0.9353, 0.0, 0.06466, 0.0, 0.06452])
me_plane.materials.append(mat_stone)
me_plane.materials.append(mat_glass)
me_plane.materials.append(mat_roof)
me_plane.use_remesh_fix_poles = True
me_plane.use_remesh_preserve_attributes = False
me_plane.use_mirror_vertex_groups = False
me_plane.update()
me_cube_001 = bpy.data.meshes.new('Cube.001')
me_cube_001.from_pydata([(0.4947, -0.8249, 0.454), (0.6908, 0.5771, 0.4589), (-6.888e-10, 0.7031, 0.7778), (0.0, -0.9763, 0.6715), (0.4184, -0.3738, 0.4184), (0.5917, -0.3738, 7.056e-09), (0.4184, -0.3738, -0.4184), (5.375e-08, -0.3738, -0.5917), (0.6806, 0.04369, 0.4504), (0.0, 0.01913, 0.8239), (2.024e-09, -0.3738, 0.5917), (4.286e-09, -1.673, 0.4248), (4.142e-08, -1.673, -0.4248), (0.3004, -1.673, -0.3004), (0.4248, -1.673, 5.065e-09), (0.3004, -1.673, 0.3004), (4.085e-09, -1.773, 0.2727), (2.793e-08, -1.773, -0.2727), (0.1928, -1.773, -0.1928), (0.2727, -1.773, 3.252e-09), (0.1928, -1.773, 0.1928), (5.588e-09, -1.773, 0.1509), (1.878e-08, -1.773, -0.1509), (0.1067, -1.773, -0.1067), (0.1509, -1.773, 1.8e-09), (0.1067, -1.773, 0.1067), (0.1158, -1.744, 0.11), (0.167, -1.744, 1.855e-09), (0.1158, -1.744, -0.11), (0.0, -1.744, -0.1556), (0.0, -1.744, 0.1556), (4.286e-09, -1.621, 0.4248), (4.142e-08, -1.621, -0.4248), (0.3004, -1.621, -0.3004), (0.4248, -1.621, 5.065e-09), (0.3004, -1.621, 0.3004), (4.238e-09, -1.621, 0.3883), (3.818e-08, -1.621, -0.3883), (0.2746, -1.621, -0.2746), (0.3883, -1.621, 4.63e-09), (0.2746, -1.621, 0.2746), (4.238e-09, -1.577, 0.3883), (3.818e-08, -1.577, -0.3883), (0.2746, -1.577, -0.2746), (0.3883, -1.577, 4.63e-09), (0.2746, -1.577, 0.2746), (2.293e-11, -1.577, 0.502), (4.391e-08, -1.577, -0.502), (0.355, -1.577, -0.355), (0.502, -1.577, 5.987e-09), (0.355, -1.577, 0.355), (2.024e-09, -1.199, 0.5917), (5.375e-08, -1.199, -0.5917), (0.4184, -1.199, -0.4184), (0.5917, -1.199, 7.056e-09), (0.4184, -1.199, 0.4184), (0.4654, 0.8322, 0.374), (0.7421, 0.5773, -0.05253), (0.6668, -0.8437, -0.07331), (0.8317, 0.02667, -0.1163), (0.6858, 0.1961, -0.2398), (0.7845, 0.1961, -0.2962), (0.6858, -2.475, -0.2398), (0.7845, -2.475, -0.2962), (0.4742, 0.1961, -0.4419), (0.7177, 0.1961, -0.5811), (0.4742, -2.475, -0.4419), (0.7177, -2.475, -0.5811), (0.6953, -2.545, -0.4988), (0.5565, -2.545, -0.4195), (0.6771, -2.545, -0.3042), (0.7334, -2.545, -0.3364), (0.6953, -2.366, -0.4988), (0.5565, -2.366, -0.4195), (0.6771, -2.366, -0.3042), (0.7334, -2.366, -0.3364), (0.7314, -0.7315, -0.8242), (0.2379, -0.7315, -0.6551), (0.9248, -0.7315, -0.2549), (0.6884, -0.7315, 0.133), (0.6008, -0.2632, 0.04448), (0.7784, -0.2632, -0.247), (0.6884, -1.426, 0.133), (0.9248, -1.426, -0.2549), (0.2622, -0.2632, -0.5478), (0.6331, -0.2632, -0.6749), (0.2379, -1.426, -0.6551), (0.7314, -1.426, -0.8242), (0.0, 0.5773, -0.4524), (0.0, 0.02667, -0.5379), (0.0, -0.8437, -0.4232), (0.05603, -1.84, 0.05953), (0.08378, -1.84, 1.004e-09), (0.05603, -1.84, -0.05953), (0.0, -1.84, -0.08419), (0.0, -1.84, 0.08419), (0.0, -1.859, 0.0), (0.1509, -1.73, 1.8e-09), (0.1067, -1.73, -0.1067), (0.0, -1.73, -0.1509), (0.0, -1.73, 0.1509), (0.1067, -1.73, 0.1067), (0.4843, 0.3993, 0.5429), (0.4843, 0.3993, 0.7736), (0.4843, 0.5689, 0.5429), (0.4843, 0.5689, 0.7736), (0.6539, 0.3993, 0.5429), (0.6539, 0.3993, 0.7736), (0.6539, 0.5689, 0.5429), (0.6539, 0.5689, 0.7736), (0.5391, 0.4542, 0.7736), (0.5391, 0.514, 0.7736), (0.599, 0.514, 0.7736), (0.599, 0.4542, 0.7736), (0.5391, 0.4542, 1.732), (0.5391, 0.514, 1.732), (0.599, 0.514, 1.732), (0.599, 0.4542, 1.732), (0.5574, 0.4724, 2.106), (0.5574, 0.4958, 2.106), (0.5808, 0.4958, 2.106), (0.5808, 0.4724, 2.106), (2.24, 1.024, 0.6358), (1.613, 0.9604, 0.6358), (1.215, 0.4723, 0.6358), (1.279, -0.1541, 0.6358), (1.767, -0.552, 0.6358), (2.394, -0.4881, 0.6358), (2.792, -3.923e-05, 0.6358), (2.728, 0.6264, 0.6358), (2.24, 1.024, 0.2782), (1.613, 0.9604, 0.2782), (1.215, 0.4723, 0.2782), (1.279, -0.1541, 0.2782), (1.767, -0.552, 0.2782), (2.394, -0.4881, 0.2782), (2.792, -3.923e-05, 0.2782), (2.728, 0.6264, 0.2782), (2.215, 0.9405, 0.6726), (1.655, 0.8834, 0.6726), (1.299, 0.4472, 0.6726), (1.356, -0.1126, 0.6726), (1.793, -0.4682, 0.6726), (2.352, -0.4111, 0.6726), (2.708, 0.02507, 0.6726), (2.651, 0.5849, 0.6726), (0.7085, -0.02811, 0.2069), (0.6403, -0.02637, 0.3083), (0.7256, 0.2518, 0.2225), (0.6573, 0.2535, 0.324), (1.194, 7.883e-05, 0.4666), (1.19, 0.001821, 0.5888), (1.216, 0.28, 0.4707), (1.213, 0.2817, 0.593), (1.894, 0.3847, 0.4234), (2.092, 0.3847, 0.4234), (1.894, 0.8723, 0.4234), (1.98, 0.7497, 0.4234), (1.915, 0.6694, 0.4234), (2.032, 0.5395, 0.4234), (1.989, 0.4435, 0.5348), (1.869, 0.3937, 0.5348), (1.819, 0.2737, 0.5348), (1.869, 0.1537, 0.5348), (1.989, 0.1039, 0.5348), (2.109, 0.1537, 0.5348), (2.159, 0.2737, 0.5348), (2.109, 0.3937, 0.5348), (1.989, 0.3601, 0.581), (1.928, 0.3348, 0.581), (1.903, 0.2737, 0.581), (1.928, 0.2126, 0.581), (1.989, 0.1873, 0.581), (2.05, 0.2126, 0.581), (2.075, 0.2737, 0.581), (2.05, 0.3348, 0.581), (1.989, 0.2737, 0.5906), (2.159, 0.2737, 0.4053), (2.109, 0.1537, 0.4053), (1.989, 0.1039, 0.4053), (1.869, 0.1537, 0.4053), (1.819, 0.2737, 0.4053), (1.869, 0.3937, 0.4053), (1.989, 0.4435, 0.4053), (2.109, 0.3937, 0.4053), (1.989, 0.2737, 0.4053), (2.113, 0.363, 0.4234), (1.955, 0.008298, 0.4234), (2.073, -0.1216, 0.4234), (2.008, -0.202, 0.4234), (2.093, -0.3245, 0.4234), (1.895, 0.1631, 0.4234), (2.093, 0.1631, 0.4234), (2.095, 0.1661, 0.4234), (2.599, 0.3197, 0.4234), (2.469, 0.2456, 0.4234), (2.395, 0.3174, 0.4234), (2.255, 0.2119, 0.4234), (1.733, 0.3359, 0.4234), (1.593, 0.2304, 0.4234), (1.519, 0.3022, 0.4234), (1.389, 0.2281, 0.4234), (1.892, 0.3817, 0.4234), (1.875, 0.1848, 0.4234), (1.363, 0.6812, 0.6669), (1.363, 0.6812, 0.7044), (1.413, 0.7449, 0.6669), (1.413, 0.7449, 0.7044), (2.587, -0.279, 0.6669), (2.587, -0.279, 0.7044), (2.637, -0.2153, 0.6669), (2.637, -0.2153, 0.7044), (2.47, 0.8542, 0.6588), (2.47, 0.8542, 0.6964), (2.532, 0.8021, 0.6588), (2.532, 0.8021, 0.6964), (1.468, -0.3362, 0.6588), (1.468, -0.3362, 0.6964), (1.53, -0.3883, 0.6588), (1.53, -0.3883, 0.6964), (0.0, 0.9194, 0.5948), (0.501, 0.8323, 0.01991), (0.0, 0.8323, -0.257), (0.0, 0.7239, 0.6918), (0.0, 0.7239, -0.4231), (0.3914, 0.7239, -0.2598), (0.5546, 0.7239, 0.1343), (0.3914, 0.7239, 0.5285), (0.0, 1.151, 0.6918), (0.0, 1.151, -0.4231), (0.3914, 1.151, -0.2598), (0.5546, 1.151, 0.1343), (0.3914, 1.151, 0.5285), (0.0, 1.127, 0.6089), (0.0, 1.127, -0.3402), (0.3327, 1.127, -0.2012), (0.4717, 1.127, 0.1343), (0.3327, 1.127, 0.4699), (0.0, 1.355, 0.4942), (0.0, 1.355, -0.2255), (0.2517, 1.355, -0.1201), (0.3571, 1.355, 0.1343), (0.2517, 1.355, 0.3888), (0.0, 1.355, 0.4141), (0.0, 1.355, -0.1454), (0.195, 1.355, -0.06347), (0.277, 1.355, 0.1343), (0.195, 1.355, 0.3322), (0.0, 1.172, 0.4141), (0.0, 1.172, -0.1454), (0.195, 1.172, -0.06347), (0.277, 1.172, 0.1343), (0.195, 1.172, 0.3322), (0.0, 1.172, 0.1343), (0.1105, 0.843, 0.2791), (0.0, 0.8869, 0.3902), (0.1283, 0.8431, 0.1009), (0.0, 0.8431, -0.03843), (0.0, -0.9684, 0.612), (0.6022, -0.9684, 7.298e-09), (0.0, -0.9684, -0.612), (0.423, -0.9684, 0.4328), (0.423, -0.9684, -0.4328)], [], [(261, 258, 10, 4), (259, 261, 4, 5), (8, 9, 3, 0), (260, 262, 6, 7), (262, 259, 5, 6), (1, 2, 9, 8), (11, 15, 20, 16), (14, 13, 18, 19), (15, 14, 19, 20), (13, 12, 17, 18), (20, 19, 24, 25), (18, 17, 22, 23), (16, 20, 25, 21), (19, 18, 23, 24), (28, 29, 94, 93), (27, 28, 93, 92), (26, 27, 92, 91), (30, 26, 91, 95), (15, 11, 31, 35), (13, 14, 34, 33), (14, 15, 35, 34), (12, 13, 33, 32), (34, 35, 40, 39), (32, 33, 38, 37), (35, 31, 36, 40), (33, 34, 39, 38), (38, 39, 44, 43), (39, 40, 45, 44), (37, 38, 43, 42), (40, 36, 41, 45), (45, 41, 46, 50), (43, 44, 49, 48), (44, 45, 50, 49), (42, 43, 48, 47), (49, 50, 55, 54), (47, 48, 53, 52), (50, 46, 51, 55), (48, 49, 54, 53), (1, 8, 59, 57), (8, 0, 58, 59), (61, 60, 62, 63), (65, 64, 60, 61), (67, 66, 64, 65), (66, 67, 68, 69), (65, 61, 63, 67), (60, 64, 66, 62), (70, 69, 73, 74), (62, 66, 69, 70), (63, 62, 70, 71), (67, 63, 71, 68), (75, 74, 73, 72), (71, 70, 74, 75), (68, 71, 75, 72), (69, 68, 72, 73), (85, 81, 78, 76), (80, 84, 77, 79), (87, 86, 77, 76), (81, 80, 79, 78), (83, 82, 86, 87), (78, 79, 82, 83), (85, 84, 80, 81), (79, 77, 86, 82), (76, 77, 84, 85), (76, 78, 83, 87), (58, 90, 89, 59), (89, 88, 57, 59), (95, 91, 96), (92, 93, 96), (91, 92, 96), (93, 94, 96), (23, 22, 99, 98), (21, 25, 101, 100), (24, 23, 98, 97), (25, 24, 97, 101), (102, 103, 105, 104), (104, 105, 109, 108), (108, 109, 107, 106), (106, 107, 103, 102), (104, 108, 106, 102), (107, 109, 112, 113), (113, 112, 116, 117), (105, 103, 110, 111), (103, 107, 113, 110), (109, 105, 111, 112), (114, 117, 121, 118), (111, 110, 114, 115), (110, 113, 117, 114), (112, 111, 115, 116), (120, 119, 118, 121), (116, 115, 119, 120), (117, 116, 120, 121), (115, 114, 118, 119), (128, 127, 135, 136), (126, 125, 133, 134), (124, 123, 131, 132), (129, 128, 136, 137), (127, 126, 134, 135), (125, 124, 132, 133), (123, 122, 130, 131), (122, 129, 137, 130), (127, 128, 144, 143), (125, 126, 142, 141), (123, 124, 140, 139), (128, 129, 145, 144), (126, 127, 143, 142), (124, 125, 141, 140), (122, 123, 139, 138), (129, 122, 138, 145), (146, 147, 149, 148), (148, 149, 153, 152), (152, 153, 151, 150), (150, 151, 147, 146), (148, 152, 150, 146), (153, 149, 147, 151), (158, 159, 157, 156), (154, 155, 159, 158), (167, 166, 174, 175), (165, 164, 172, 173), (163, 162, 170, 171), (161, 160, 168, 169), (160, 167, 175, 168), (166, 165, 173, 174), (164, 163, 171, 172), (162, 161, 169, 170), (172, 171, 176), (170, 169, 176), (175, 174, 176), (173, 172, 176), (171, 170, 176), (169, 168, 176), (168, 175, 176), (174, 173, 176), (160, 161, 182, 183), (167, 160, 183, 184), (165, 166, 177, 178), (163, 164, 179, 180), (161, 162, 181, 182), (166, 167, 184, 177), (164, 165, 178, 179), (162, 163, 180, 181), (178, 177, 185), (184, 183, 185), (183, 182, 185), (181, 180, 185), (179, 178, 185), (177, 184, 185), (182, 181, 185), (180, 179, 185), (192, 191, 187, 188), (188, 187, 189, 190), (196, 197, 195, 194), (186, 193, 197, 196), (203, 202, 198, 199), (199, 198, 200, 201), (204, 205, 207, 206), (206, 207, 211, 210), (210, 211, 209, 208), (208, 209, 205, 204), (206, 210, 208, 204), (211, 207, 205, 209), (212, 213, 215, 214), (214, 215, 219, 218), (218, 219, 217, 216), (216, 217, 213, 212), (214, 218, 216, 212), (219, 215, 213, 217), (57, 88, 222, 221), (1, 57, 221, 56), (2, 1, 56, 220), (227, 226, 231, 232), (225, 224, 229, 230), (226, 225, 230, 231), (223, 227, 232, 228), (237, 236, 241, 242), (235, 234, 239, 240), (236, 235, 240, 241), (233, 237, 242, 238), (234, 235, 230, 229), (235, 236, 231, 230), (236, 237, 232, 231), (237, 233, 228, 232), (242, 241, 246, 247), (240, 239, 244, 245), (241, 240, 245, 246), (238, 242, 247, 243), (245, 244, 249, 250), (246, 245, 250, 251), (243, 247, 252, 248), (247, 246, 251, 252), (252, 251, 253), (250, 249, 253), (251, 250, 253), (248, 252, 253), (221, 222, 257, 256), (56, 221, 256, 254), (220, 56, 254, 255), (53, 54, 259, 262), (52, 53, 262, 260), (54, 55, 261, 259), (55, 51, 258, 261)])
me_cube_001.polygons.foreach_set('material_index', [0, 0, 1, 0, 0, 1, 2, 2, 2, 2, 2, 2, 2, 2, 0, 0, 0, 0, 2, 2, 2, 2, 2, 2, 2, 2, 0, 0, 0, 0, 2, 2, 2, 2, 2, 2, 2, 2, 1, 1, 3, 3, 3, 3, 3, 3, 0, 3, 3, 3, 0, 0, 0, 0, 1, 1, 1, 1, 1, 1, 1, 1, 1, 1, 1, 1, 0, 0, 0, 0, 2, 2, 2, 2, 3, 3, 3, 3, 3, 3, 0, 3, 3, 3, 0, 0, 0, 0, 0, 0, 0, 0, 1, 1, 1, 1, 1, 1, 1, 1, 1, 1, 1, 1, 1, 1, 1, 1, 2, 2, 2, 2, 2, 2, 3, 3, 0, 0, 0, 0, 0, 0, 0, 0, 0, 0, 0, 0, 0, 0, 0, 0, 0, 0, 0, 0, 0, 0, 0, 0, 0, 0, 0, 0, 0, 0, 0, 0, 3, 3, 3, 3, 3, 3, 2, 2, 2, 2, 2, 2, 2, 2, 2, 2, 2, 2, 1, 1, 1, 2, 2, 2, 2, 2, 2, 2, 2, 0, 0, 0, 0, 2, 2, 2, 2, 2, 2, 2, 2, 0, 0, 0, 0, 1, 1, 1, 2, 2, 2, 2])
_uv = me_cube_001.uv_layers.new(name='UVMap')
_uv.uv.foreach_set('vector', [0.0, 0.0, 0.0, 0.0, 0.0, 0.0, 0.0, 0.0, 0.0, 0.0, 0.0, 0.0, 0.0, 0.0, 0.0, 0.0, 0.625, 0.625, 0.75, 0.625, 0.75, 0.75, 0.625, 0.75, 0.0, 0.0, 0.0, 0.0, 0.0, 0.0, 0.0, 0.0, 0.0, 0.0, 0.0, 0.0, 0.0, 0.0, 0.0, 0.0, 0.625, 0.5, 0.75, 0.5, 0.75, 0.625, 0.625, 0.625, 0.0, 0.0, 0.0, 0.0, 0.0, 0.0, 0.0, 0.0, 0.0, 0.0, 0.0, 0.0, 0.0, 0.0, 0.0, 0.0, 0.0, 0.0, 0.0, 0.0, 0.0, 0.0, 0.0, 0.0, 0.0, 0.0, 0.0, 0.0, 0.0, 0.0, 0.0, 0.0, 0.0, 0.0, 0.0, 0.0, 0.0, 0.0, 0.0, 0.0, 0.0, 0.0, 0.0, 0.0, 0.0, 0.0, 0.0, 0.0, 0.0, 0.0, 0.0, 0.0, 0.0, 0.0, 0.0, 0.0, 0.0, 0.0, 0.0, 0.0, 0.0, 0.0, 0.0, 0.0, 0.0, 0.0, 0.0, 0.0, 0.0, 0.0, 0.0, 0.0, 0.0, 0.0, 0.0, 0.0, 0.0, 0.0, 0.0, 0.0, 0.0, 0.0, 0.0, 0.0, 0.0, 0.0, 0.0, 0.0, 0.0, 0.0, 0.0, 0.0, 0.0, 0.0, 0.0, 0.0, 0.0, 0.0, 0.0, 0.0, 0.0, 0.0, 0.0, 0.0, 0.0, 0.0, 0.0, 0.0, 0.0, 0.0, 0.0, 0.0, 0.0, 0.0, 0.0, 0.0, 0.0, 0.0, 0.0, 0.0, 0.0, 0.0, 0.0, 0.0, 0.0, 0.0, 0.0, 0.0, 0.0, 0.0, 0.0, 0.0, 0.0, 0.0, 0.0, 0.0, 0.0, 0.0, 0.0, 0.0, 0.0, 0.0, 0.0, 0.0, 0.0, 0.0, 0.0, 0.0, 0.0, 0.0, 0.0, 0.0, 0.0, 0.0, 0.0, 0.0, 0.0, 0.0, 0.0, 0.0, 0.0, 0.0, 0.0, 0.0, 0.0, 0.0, 0.0, 0.0, 0.0, 0.0, 0.0, 0.0, 0.0, 0.0, 0.0, 0.0, 0.0, 0.0, 0.0, 0.0, 0.0, 0.0, 0.0, 0.0, 0.0, 0.0, 0.0, 0.0, 0.0, 0.0, 0.0, 0.0, 0.0, 0.0, 0.0, 0.0, 0.0, 0.0, 0.0, 0.0, 0.0, 0.0, 0.0, 0.0, 0.0, 0.0, 0.0, 0.0, 0.0, 0.0, 0.0, 0.0, 0.0, 0.0, 0.0, 0.0, 0.0, 0.0, 0.0, 0.0, 0.0, 0.0, 0.0, 0.0, 0.0, 0.0, 0.0, 0.0, 0.0, 0.0, 0.0, 0.0, 0.0, 0.0, 0.0, 0.0, 0.0, 0.0, 0.0, 0.0, 0.0, 0.0, 0.0, 0.0, 0.0, 0.0, 0.0, 0.0, 0.0, 0.0, 0.0, 0.0, 0.0, 0.0, 0.0, 0.0, 0.625, 0.5, 0.625, 0.625, 0.625, 0.625, 0.625, 0.5, 0.625, 0.625, 0.625, 0.75, 0.625, 0.75, 0.625, 0.625, 0.375, 0.0, 0.625, 0.0, 0.625, 0.25, 0.375, 0.25, 0.375, 0.25, 0.625, 0.25, 0.625, 0.5, 0.375, 0.5, 0.375, 0.5, 0.625, 0.5, 0.625, 0.75, 0.375, 0.75, 0.625, 0.5, 0.375, 0.5, 0.375, 0.5, 0.625, 0.5, 0.125, 0.5, 0.375, 0.5, 0.375, 0.75, 0.125, 0.75, 0.625, 0.5, 0.875, 0.5, 0.875, 0.75, 0.625, 0.75, 0.625, 0.75, 0.875, 0.75, 0.875, 0.75, 0.625, 0.75, 0.625, 0.75, 0.875, 0.75, 0.875, 0.75, 0.625, 0.75, 0.375, 0.25, 0.625, 0.25, 0.625, 0.25, 0.375, 0.25, 0.125, 0.75, 0.375, 0.75, 0.375, 0.75, 0.125, 0.75, 0.375, 0.75, 0.625, 0.75, 0.625, 1.0, 0.375, 1.0, 0.375, 0.25, 0.625, 0.25, 0.625, 0.25, 0.375, 0.25, 0.125, 0.75, 0.375, 0.75, 0.375, 0.75, 0.125, 0.75, 0.625, 0.5, 0.375, 0.5, 0.375, 0.5, 0.625, 0.5, 0.625, 0.5, 0.875, 0.5, 0.875, 0.5587, 0.625, 0.5587, 0.375, 0.75, 0.625, 0.75, 0.625, 0.8087, 0.375, 0.8087, 0.125, 0.5, 0.375, 0.5, 0.375, 0.6913, 0.125, 0.6913, 0.375, 0.25, 0.625, 0.25, 0.625, 0.3087, 0.375, 0.3087, 0.375, 0.0, 0.625, 0.0, 0.625, 0.25, 0.375, 0.25, 0.375, 0.3087, 0.625, 0.3087, 0.625, 0.5, 0.375, 0.5, 0.375, 0.5, 0.625, 0.5, 0.625, 0.75, 0.375, 0.75, 0.375, 0.8087, 0.625, 0.8087, 0.625, 1.0, 0.375, 1.0, 0.125, 0.6913, 0.375, 0.6913, 0.375, 0.75, 0.125, 0.75, 0.625, 0.5587, 0.875, 0.5587, 0.875, 0.75, 0.625, 0.75, 0.625, 0.75, 0.0, 0.0, 0.0, 0.0, 0.625, 0.625, 0.0, 0.0, 0.0, 0.0, 0.625, 0.5, 0.625, 0.625, 0.0, 0.0, 0.0, 0.0, 0.0, 0.0, 0.0, 0.0, 0.0, 0.0, 0.0, 0.0, 0.0, 0.0, 0.0, 0.0, 0.0, 0.0, 0.0, 0.0, 0.0, 0.0, 0.0, 0.0, 0.0, 0.0, 0.0, 0.0, 0.0, 0.0, 0.0, 0.0, 0.0, 0.0, 0.0, 0.0, 0.0, 0.0, 0.0, 0.0, 0.0, 0.0, 0.0, 0.0, 0.0, 0.0, 0.0, 0.0, 0.0, 0.0, 0.0, 0.0, 0.0, 0.0, 0.0, 0.0, 0.375, 0.0, 0.625, 0.0, 0.625, 0.25, 0.375, 0.25, 0.375, 0.25, 0.625, 0.25, 0.625, 0.5, 0.375, 0.5, 0.375, 0.5, 0.625, 0.5, 0.625, 0.75, 0.375, 0.75, 0.375, 0.75, 0.625, 0.75, 0.625, 1.0, 0.375, 1.0, 0.125, 0.5, 0.375, 0.5, 0.375, 0.75, 0.125, 0.75, 0.625, 0.75, 0.625, 0.5, 0.625, 0.5, 0.625, 0.75, 0.625, 0.75, 0.625, 0.5, 0.625, 0.5, 0.625, 0.75, 0.625, 0.25, 0.625, 0.0, 0.625, 0.0, 0.625, 0.25, 0.625, 1.0, 0.625, 0.75, 0.625, 0.75, 0.625, 1.0, 0.625, 0.5, 0.625, 0.25, 0.625, 0.25, 0.625, 0.5, 0.625, 1.0, 0.625, 0.75, 0.625, 0.75, 0.625, 1.0, 0.625, 0.25, 0.625, 0.0, 0.625, 0.0, 0.625, 0.25, 0.625, 1.0, 0.625, 0.75, 0.625, 0.75, 0.625, 1.0, 0.625, 0.5, 0.625, 0.25, 0.625, 0.25, 0.625, 0.5, 0.625, 0.5, 0.875, 0.5, 0.875, 0.75, 0.625, 0.75, 0.625, 0.5, 0.625, 0.25, 0.625, 0.25, 0.625, 0.5, 0.625, 0.75, 0.625, 0.5, 0.625, 0.5, 0.625, 0.75, 0.625, 0.25, 0.625, 0.0, 0.625, 0.0, 0.625, 0.25, 0.0, 0.0, 0.0, 0.0, 0.0, 0.0, 0.0, 0.0, 0.0, 0.0, 0.0, 0.0, 0.0, 0.0, 0.0, 0.0, 0.0, 0.0, 0.0, 0.0, 0.0, 0.0, 0.0, 0.0, 0.0, 0.0, 0.0, 0.0, 0.0, 0.0, 0.0, 0.0, 0.0, 0.0, 0.0, 0.0, 0.0, 0.0, 0.0, 0.0, 0.0, 0.0, 0.0, 0.0, 0.0, 0.0, 0.0, 0.0, 0.0, 0.0, 0.0, 0.0, 0.0, 0.0, 0.0, 0.0, 0.0, 0.0, 0.0, 0.0, 0.0, 0.0, 0.0, 0.0, 0.0, 0.0, 0.0, 0.0, 0.0, 0.0, 0.0, 0.0, 0.0, 0.0, 0.0, 0.0, 0.0, 0.0, 0.0, 0.0, 0.0, 0.0, 0.0, 0.0, 0.0, 0.0, 0.0, 0.0, 0.0, 0.0, 0.0, 0.0, 0.0, 0.0, 0.0, 0.0, 0.0, 0.0, 0.0, 0.0, 0.0, 0.0, 0.0, 0.0, 0.0, 0.0, 0.0, 0.0, 0.0, 0.0, 0.0, 0.0, 0.0, 0.0, 0.0, 0.0, 0.0, 0.0, 0.0, 0.0, 0.0, 0.0, 0.0, 0.0, 0.0, 0.0, 0.0, 0.0, 0.375, 0.0, 0.625, 0.0, 0.625, 0.25, 0.375, 0.25, 0.375, 0.25, 0.625, 0.25, 0.625, 0.5, 0.375, 0.5, 0.375, 0.5, 0.625, 0.5, 0.625, 0.75, 0.375, 0.75, 0.375, 0.75, 0.625, 0.75, 0.625, 1.0, 0.375, 1.0, 0.125, 0.5, 0.375, 0.5, 0.375, 0.75, 0.125, 0.75, 0.625, 0.5, 0.875, 0.5, 0.875, 0.75, 0.625, 0.75, 0.0, 0.5, 1.0, 0.5, 1.0, 1.0, 0.0, 1.0, 0.0, 0.0, 1.0, 0.0, 1.0, 0.5, 0.0, 0.5, 0.0, 0.0, 0.0, 0.0, 0.0, 0.0, 0.0, 0.0, 0.0, 0.0, 0.0, 0.0, 0.0, 0.0, 0.0, 0.0, 0.0, 0.0, 0.0, 0.0, 0.0, 0.0, 0.0, 0.0, 0.0, 0.0, 0.0, 0.0, 0.0, 0.0, 0.0, 0.0, 0.0, 0.0, 0.0, 0.0, 0.0, 0.0, 0.0, 0.0, 0.0, 0.0, 0.0, 0.0, 0.0, 0.0, 0.0, 0.0, 0.0, 0.0, 0.0, 0.0, 0.0, 0.0, 0.0, 0.0, 0.0, 0.0, 0.0, 0.0, 0.0, 0.0, 0.0, 0.0, 0.0, 0.0, 0.0, 0.0, 0.0, 0.0, 0.0, 0.0, 0.0, 0.0, 0.0, 0.0, 0.0, 0.0, 0.0, 0.0, 0.0, 0.0, 0.0, 0.0, 0.0, 0.0, 0.0, 0.0, 0.0, 0.0, 0.0, 0.0, 0.0, 0.0, 0.0, 0.0, 0.0, 0.0, 0.0, 0.0, 0.0, 0.0, 0.0, 0.0, 0.0, 0.0, 0.0, 0.0, 0.0, 0.0, 0.0, 0.0, 0.0, 0.0, 0.0, 0.0, 0.0, 0.0, 0.0, 0.0, 0.0, 0.0, 0.0, 0.0, 0.0, 0.0, 0.0, 0.0, 0.0, 0.0, 0.0, 0.0, 0.0, 0.0, 0.0, 0.0, 0.0, 0.0, 0.0, 0.0, 0.0, 0.0, 0.0, 0.0, 0.0, 0.0, 0.0, 0.0, 0.0, 0.0, 0.0, 0.0, 0.0, 0.0, 0.0, 0.0, 0.0, 0.0, 0.0, 0.0, 0.0, 0.0, 0.0, 0.0, 0.0, 0.0, 0.0, 0.0, 0.0, 0.0, 0.0, 0.0, 0.0, 0.0, 0.0, 0.0, 0.0, 0.0, 0.0, 0.0, 0.0, 0.0, 0.0, 0.0, 0.0, 0.0, 0.0, 0.0, 0.0, 0.0, 0.0, 0.0, 0.0, 0.0, 0.0, 0.0, 0.0, 0.0, 0.0, 0.0, 0.0, 0.0, 0.0, 0.0, 0.0, 0.0, 0.0, 0.0, 0.0, 0.0, 0.0, 0.0, 0.0, 0.0, 0.0, 0.0, 0.0, 0.0, 0.0, 0.0, 0.0, 0.0, 0.0, 0.0, 0.0, 0.0, 1.0, 0.0, 1.0, 0.5, 0.0, 0.5, 0.0, 0.5, 1.0, 0.5, 1.0, 1.0, 0.0, 1.0, 0.0, 0.5, 1.0, 0.5, 1.0, 1.0, 0.0, 1.0, 0.0, 0.0, 1.0, 0.0, 1.0, 0.5, 0.0, 0.5, 0.0, 0.0, 1.0, 0.0, 1.0, 0.5, 0.0, 0.5, 0.0, 0.5, 1.0, 0.5, 1.0, 1.0, 0.0, 1.0, 0.375, 0.0, 0.625, 0.0, 0.625, 0.25, 0.375, 0.25, 0.375, 0.25, 0.625, 0.25, 0.625, 0.5, 0.375, 0.5, 0.375, 0.5, 0.625, 0.5, 0.625, 0.75, 0.375, 0.75, 0.375, 0.75, 0.625, 0.75, 0.625, 1.0, 0.375, 1.0, 0.125, 0.5, 0.375, 0.5, 0.375, 0.75, 0.125, 0.75, 0.625, 0.5, 0.875, 0.5, 0.875, 0.75, 0.625, 0.75, 0.375, 0.0, 0.625, 0.0, 0.625, 0.25, 0.375, 0.25, 0.375, 0.25, 0.625, 0.25, 0.625, 0.5, 0.375, 0.5, 0.375, 0.5, 0.625, 0.5, 0.625, 0.75, 0.375, 0.75, 0.375, 0.75, 0.625, 0.75, 0.625, 1.0, 0.375, 1.0, 0.125, 0.5, 0.375, 0.5, 0.375, 0.75, 0.125, 0.75, 0.625, 0.5, 0.875, 0.5, 0.875, 0.75, 0.625, 0.75, 0.625, 0.5, 0.0, 0.0, 0.0, 0.0, 0.625, 0.5, 0.625, 0.5, 0.625, 0.5, 0.625, 0.5, 0.625, 0.5, 0.75, 0.5, 0.625, 0.5, 0.625, 0.5, 0.75, 0.5, 0.0, 0.0, 0.0, 0.0, 0.0, 0.0, 0.0, 0.0, 0.0, 0.0, 0.0, 0.0, 0.0, 0.0, 0.0, 0.0, 0.0, 0.0, 0.0, 0.0, 0.0, 0.0, 0.0, 0.0, 0.0, 0.0, 0.0, 0.0, 0.0, 0.0, 0.0, 0.0, 0.0, 0.0, 0.0, 0.0, 0.0, 0.0, 0.0, 0.0, 0.0, 0.0, 0.0, 0.0, 0.0, 0.0, 0.0, 0.0, 0.0, 0.0, 0.0, 0.0, 0.0, 0.0, 0.0, 0.0, 0.0, 0.0, 0.0, 0.0, 0.0, 0.0, 0.0, 0.0, 0.0, 0.0, 0.0, 0.0, 0.0, 0.0, 0.0, 0.0, 0.0, 0.0, 0.0, 0.0, 0.0, 0.0, 0.0, 0.0, 0.0, 0.0, 0.0, 0.0, 0.0, 0.0, 0.0, 0.0, 0.0, 0.0, 0.0, 0.0, 0.0, 0.0, 0.0, 0.0, 0.0, 0.0, 0.0, 0.0, 0.0, 0.0, 0.0, 0.0, 0.0, 0.0, 0.0, 0.0, 0.0, 0.0, 0.0, 0.0, 0.0, 0.0, 0.0, 0.0, 0.0, 0.0, 0.0, 0.0, 0.0, 0.0, 0.0, 0.0, 0.0, 0.0, 0.0, 0.0, 0.0, 0.0, 0.0, 0.0, 0.0, 0.0, 0.0, 0.0, 0.0, 0.0, 0.0, 0.0, 0.0, 0.0, 0.0, 0.0, 0.0, 0.0, 0.0, 0.0, 0.0, 0.0, 0.0, 0.0, 0.0, 0.0, 0.0, 0.0, 0.0, 0.0, 0.0, 0.0, 0.0, 0.0, 0.0, 0.0, 0.0, 0.0, 0.0, 0.0, 0.0, 0.0, 0.0, 0.0, 0.0, 0.0, 0.0, 0.0, 0.0, 0.0, 0.0, 0.0, 0.0, 0.0, 0.0, 0.0, 0.625, 0.5, 0.0, 0.0, 0.0, 0.0, 0.625, 0.5, 0.625, 0.5, 0.625, 0.5, 0.625, 0.5, 0.625, 0.5, 0.75, 0.5, 0.625, 0.5, 0.625, 0.5, 0.75, 0.5, 0.0, 0.0, 0.0, 0.0, 0.0, 0.0, 0.0, 0.0, 0.0, 0.0, 0.0, 0.0, 0.0, 0.0, 0.0, 0.0, 0.0, 0.0, 0.0, 0.0, 0.0, 0.0, 0.0, 0.0, 0.0, 0.0, 0.0, 0.0, 0.0, 0.0, 0.0, 0.0])
me_cube_001.materials.append(mat_droneglow)
me_cube_001.materials.append(mat_dronemetal)
me_cube_001.materials.append(mat_dronemetalb)
me_cube_001.materials.append(mat_dronegunmetal)
me_cube_001.use_remesh_fix_poles = True
me_cube_001.use_remesh_preserve_attributes = False
me_cube_001.use_mirror_vertex_groups = False
me_cube_001.update()

# ---- objects
ob_playerreference = bpy.data.objects.new('PlayerReference', me_cube)
ob_light = bpy.data.objects.new('Light', light_light)
ob_camera = bpy.data.objects.new('Camera', cam_camera)
ob_building = bpy.data.objects.new('Building', me_plane)
ob_drone = bpy.data.objects.new('Drone', me_cube_001)

# ---- transforms, parenting, visibility, modifiers, constraints
ob_playerreference.location = (0.0, 0.0, 0.0)
ob_playerreference.lock_rotations_4d = False
ob_playerreference.empty_display_type = 'ARROWS'
ob_playerreference.lineart.crease_threshold = 0.0
ob_light.location = (4.076, 1.005, 5.904)
ob_light.rotation_euler = (0.6503, 0.05522, 1.866)
ob_light.lock_rotations_4d = False
ob_light.empty_display_type = 'ARROWS'
ob_light.color = (0.0, 0.0, 0.0, 0.0)
ob_light.lineart.crease_threshold = 0.0
ob_camera.location = (119.8, -113.4, 67.82)
ob_camera.rotation_euler = (1.109, 0.0, 0.8149)
ob_camera.lock_rotations_4d = False
ob_camera.empty_display_type = 'ARROWS'
ob_camera.color = (0.0, 0.0, 0.0, 0.0)
ob_camera.display_type = 'WIRE'
ob_camera.lineart.crease_threshold = 0.0
ob_building.location = (0.0, 0.0, 0.0)
ob_building.lineart.crease_threshold = 0.0
_vg = ob_building.vertex_groups.new(name='Glass')
_vg = ob_building.vertex_groups.new(name='Roof')
ob_drone.location = (0.0, 0.0, 0.0)
ob_drone.lineart.crease_threshold = 0.0
_vg = ob_drone.vertex_groups.new(name='grow')
_vg.add([0, 1, 2, 3, 8, 9, 56, 57, 58, 59, 88, 89, 90, 122, 123, 124, 125, 126, 127, 128, 129, 130, 131, 132, 133, 134, 135, 136, 137, 138, 139, 140, 141, 142, 143, 144, 145, 154, 155, 156, 157, 158, 159, 186, 187, 188, 189, 190, 191, 192, 193, 194, 195, 196, 197, 198, 199, 200, 201, 202, 203, 220, 221, 222, 254, 255, 256, 257], 1.0, 'REPLACE')
_m = ob_drone.modifiers.new('Mirror', 'MIRROR')
_m.use_clip = True
_m = ob_drone.modifiers.new('Solidify', 'SOLIDIFY')
_m.thickness = -0.1
_m.vertex_group = 'grow'

# ---- collection membership
col_collection.objects.link(ob_playerreference)
col_collection.objects.link(ob_light)
col_collection.objects.link(ob_camera)
col_collection.objects.link(ob_building)
col_collection.objects.link(ob_drone)

# ---- scene / render settings (as saved in the file)
scene.camera = ob_camera
scene.frame_start = 1; scene.frame_end = 250; scene.frame_set(1)
scene.render.engine = 'BLENDER_EEVEE_NEXT'
scene.cycles.use_denoising = False
scene.cycles.samples = 128
scene.cycles.sampling_pattern = 'TABULATED_SOBOL'
scene.cycles.use_adaptive_sampling = False
scene.cycles.use_light_tree = False
scene.view_settings.view_transform = 'Filmic'
bpy.context.view_layer.update()
